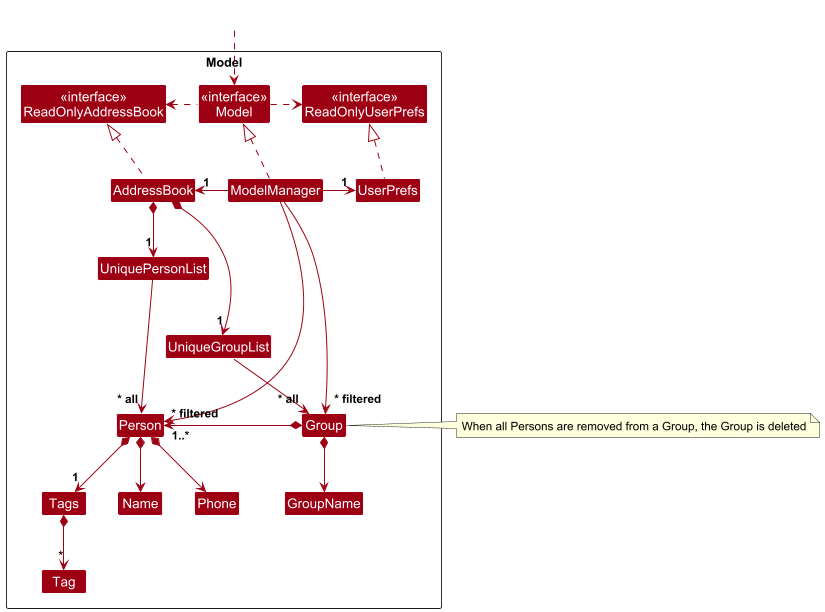

The diagram above was rendered by PlantUML. Its source (embedded in the PNG):
@startuml
!include style.puml
skinparam arrowThickness 1.1
skinparam arrowColor MODEL_COLOR
skinparam classBackgroundColor MODEL_COLOR

Package Model as ModelPackage <<Rectangle>>{
Class "<<interface>>\nReadOnlyAddressBook" as ReadOnlyAddressBook
Class "<<interface>>\nReadOnlyUserPrefs" as ReadOnlyUserPrefs
Class "<<interface>>\nModel" as Model
Class AddressBook
Class ModelManager
Class UserPrefs

Class UniquePersonList
Class UniqueGroupList
Class Person
Class Name
Class Phone
Class Tag
Class Tags
Class Group
Class GroupName

Class I #FFFFFF
}

Class HiddenOutside #FFFFFF
HiddenOutside ..> Model

AddressBook .up.|> ReadOnlyAddressBook

ModelManager .up.|> Model
Model .right.> ReadOnlyUserPrefs
Model .left.> ReadOnlyAddressBook
ModelManager -left-> "1" AddressBook
ModelManager -right-> "1" UserPrefs
UserPrefs .up.|> ReadOnlyUserPrefs

AddressBook *--> "1" UniquePersonList
AddressBook *--> "1" UniqueGroupList
UniquePersonList --> "~* all" Person
UniqueGroupList --> "~* all" Group
Person *--> Name
Person *--> Phone
Person *--> "1" Tags
Tags *--> "*" Tag
Group *--> GroupName
Group *-left-> "1..*" Person 

Person -[hidden]up--> I
UniquePersonList -[hidden]right-> I


ModelManager --> "~* filtered" Person
ModelManager --> "~* filtered" Group

note "When all Persons are removed from a Group, the Group is deleted" as GroupDeletionNote

Group -right-> GroupDeletionNote
@enduml